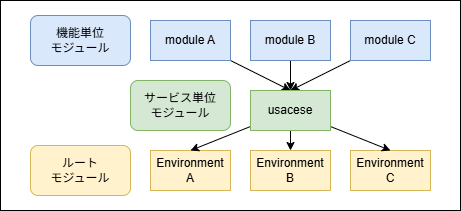

The diagram above was exported from draw.io. Its source (the exported page's mxGraphModel, read from the mxfile embedded in the PNG):
<mxGraphModel dx="956" dy="468" grid="1" gridSize="10" guides="1" tooltips="1" connect="1" arrows="1" fold="1" page="1" pageScale="1" pageWidth="827" pageHeight="1169" math="0" shadow="0">
  <root>
    <mxCell id="0" />
    <mxCell id="1" parent="0" />
    <mxCell id="2" value="" style="rounded=0;whiteSpace=wrap;html=1;" vertex="1" parent="1">
      <mxGeometry x="40" y="30" width="460" height="210" as="geometry" />
    </mxCell>
    <mxCell id="3" style="edgeStyle=none;html=1;entryX=0.5;entryY=0;entryDx=0;entryDy=0;" edge="1" parent="1" source="4" target="15">
      <mxGeometry relative="1" as="geometry" />
    </mxCell>
    <mxCell id="4" value="module A" style="rounded=0;whiteSpace=wrap;html=1;fillColor=#dae8fc;strokeColor=#6c8ebf;" vertex="1" parent="1">
      <mxGeometry x="190" y="50" width="80" height="40" as="geometry" />
    </mxCell>
    <mxCell id="5" style="edgeStyle=none;html=1;entryX=0.5;entryY=0;entryDx=0;entryDy=0;" edge="1" parent="1" source="6" target="15">
      <mxGeometry relative="1" as="geometry" />
    </mxCell>
    <mxCell id="6" value="module B" style="rounded=0;whiteSpace=wrap;html=1;fillColor=#dae8fc;strokeColor=#6c8ebf;" vertex="1" parent="1">
      <mxGeometry x="290" y="50" width="80" height="40" as="geometry" />
    </mxCell>
    <mxCell id="7" style="edgeStyle=none;html=1;entryX=0.5;entryY=0;entryDx=0;entryDy=0;" edge="1" parent="1" source="8" target="15">
      <mxGeometry relative="1" as="geometry" />
    </mxCell>
    <mxCell id="8" value="module C" style="rounded=0;whiteSpace=wrap;html=1;fillColor=#dae8fc;strokeColor=#6c8ebf;" vertex="1" parent="1">
      <mxGeometry x="390" y="50" width="80" height="40" as="geometry" />
    </mxCell>
    <mxCell id="9" value="Environment A" style="rounded=0;whiteSpace=wrap;html=1;fillColor=#fff2cc;strokeColor=#d6b656;" vertex="1" parent="1">
      <mxGeometry x="190" y="180" width="80" height="40" as="geometry" />
    </mxCell>
    <mxCell id="10" value="Environment B" style="rounded=0;whiteSpace=wrap;html=1;fillColor=#fff2cc;strokeColor=#d6b656;" vertex="1" parent="1">
      <mxGeometry x="290" y="180" width="80" height="40" as="geometry" />
    </mxCell>
    <mxCell id="11" value="Environment C" style="rounded=0;whiteSpace=wrap;html=1;fillColor=#fff2cc;strokeColor=#d6b656;" vertex="1" parent="1">
      <mxGeometry x="390" y="180" width="80" height="40" as="geometry" />
    </mxCell>
    <mxCell id="12" style="edgeStyle=none;html=1;entryX=0.5;entryY=0;entryDx=0;entryDy=0;" edge="1" parent="1" source="15" target="9">
      <mxGeometry relative="1" as="geometry" />
    </mxCell>
    <mxCell id="13" style="edgeStyle=none;html=1;" edge="1" parent="1" source="15" target="10">
      <mxGeometry relative="1" as="geometry" />
    </mxCell>
    <mxCell id="14" style="edgeStyle=none;html=1;entryX=0.5;entryY=0;entryDx=0;entryDy=0;" edge="1" parent="1" source="15" target="11">
      <mxGeometry relative="1" as="geometry" />
    </mxCell>
    <mxCell id="15" value="usacese" style="rounded=0;whiteSpace=wrap;html=1;fillColor=#d5e8d4;strokeColor=#82b366;" vertex="1" parent="1">
      <mxGeometry x="290" y="120" width="80" height="40" as="geometry" />
    </mxCell>
    <mxCell id="16" value="機能単位&lt;div&gt;モジュール&lt;/div&gt;" style="rounded=1;whiteSpace=wrap;html=1;fillColor=#dae8fc;strokeColor=#6c8ebf;" vertex="1" parent="1">
      <mxGeometry x="70" y="45" width="100" height="50" as="geometry" />
    </mxCell>
    <mxCell id="17" value="ルート&lt;br&gt;&lt;div&gt;モジュール&lt;/div&gt;" style="rounded=1;whiteSpace=wrap;html=1;fillColor=#fff2cc;strokeColor=#d6b656;" vertex="1" parent="1">
      <mxGeometry x="70" y="175" width="100" height="50" as="geometry" />
    </mxCell>
    <mxCell id="18" value="サービス単位&lt;div&gt;モジュール&lt;/div&gt;" style="rounded=1;whiteSpace=wrap;html=1;fillColor=#d5e8d4;strokeColor=#82b366;" vertex="1" parent="1">
      <mxGeometry x="170" y="110" width="100" height="50" as="geometry" />
    </mxCell>
  </root>
</mxGraphModel>